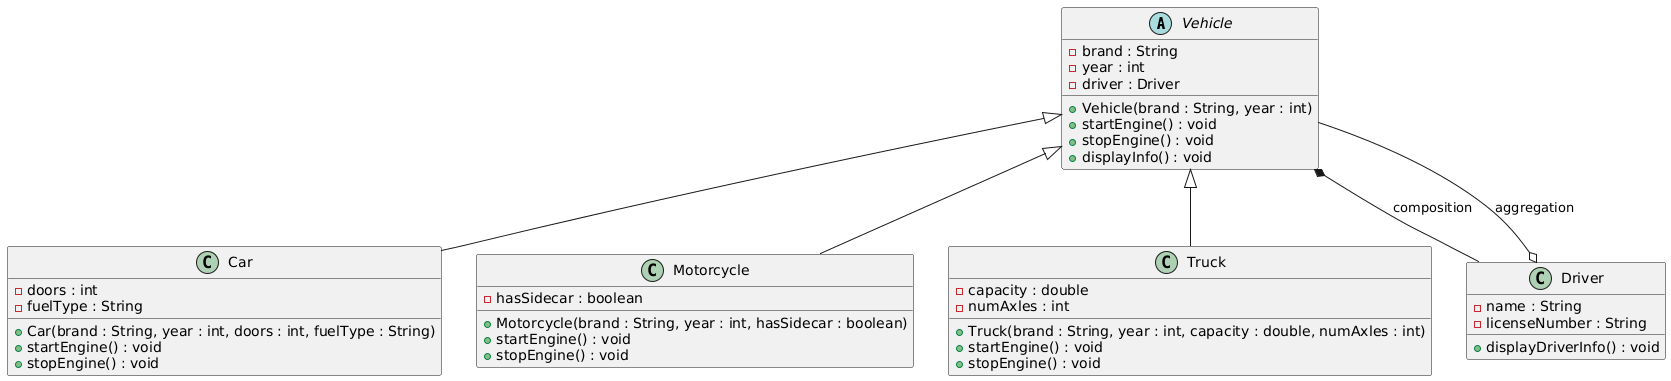

The diagram above was rendered by PlantUML. Its source (embedded in the PNG):
@startuml
abstract class Vehicle {
  - brand : String
  - year : int
  - driver : Driver
  + Vehicle(brand : String, year : int)
  + startEngine() : void
  + stopEngine() : void
  + displayInfo() : void
}

class Car {
  - doors : int
  - fuelType : String
  + Car(brand : String, year : int, doors : int, fuelType : String)
  + startEngine() : void
  + stopEngine() : void
}

class Motorcycle {
  - hasSidecar : boolean
  + Motorcycle(brand : String, year : int, hasSidecar : boolean)
  + startEngine() : void
  + stopEngine() : void
}

class Truck {
  - capacity : double
  - numAxles : int
  + Truck(brand : String, year : int, capacity : double, numAxles : int)
  + startEngine() : void
  + stopEngine() : void
}

class Driver {
  - name : String
  - licenseNumber : String
  + displayDriverInfo() : void
}

Vehicle <|-- Car
Vehicle <|-- Motorcycle
Vehicle <|-- Truck

Vehicle *-- Driver : composition
Driver o-- Vehicle : aggregation
@enduml